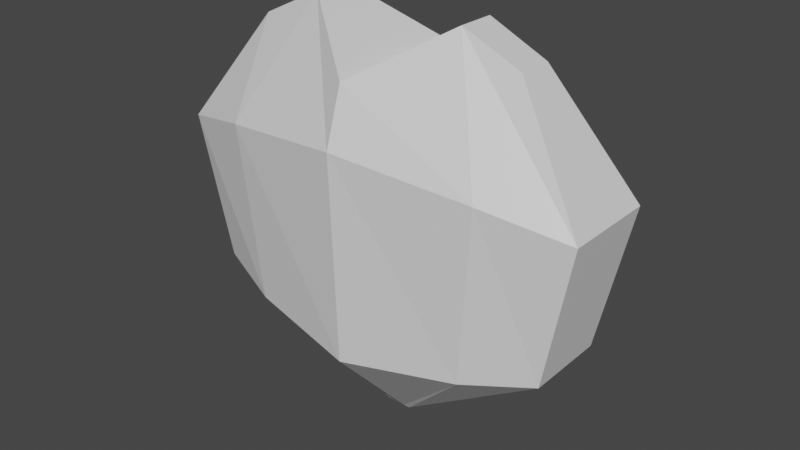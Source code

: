 # Source: heart.blend  (saved by Blender 2.82.7; exported with 4.5.12 LTS)
import bpy
from mathutils import Matrix  # noqa: F401  (used for matrix-valued properties, if any)

bpy.ops.wm.read_factory_settings(use_empty=True)
scene = bpy.context.scene
scene.name = 'Scene'

# ---- collections
col_collection = bpy.data.collections.new('Collection'); scene.collection.children.link(col_collection)

# ---- materials (node trees are filled in below, after node groups)
mat_material = bpy.data.materials.new('Material')
mat_material.alpha_threshold = 0.0
mat_material.use_transparent_shadow = False
mat_material.line_color = (0.0, 0.0, 0.0, 1.0)

# ---- material node trees
mat_material.use_nodes = True; mat_material.node_tree.nodes.clear()
_N = mat_material.node_tree.nodes; _L = mat_material.node_tree.links
n0 = _N.new('ShaderNodeOutputMaterial'); n0.name = 'Material Output'; n0.location = (300, 300)
n1 = _N.new('ShaderNodeBsdfPrincipled'); n1.name = 'Principled BSDF'; n1.location = (10, 300)
n1.distribution = 'GGX'
n1.subsurface_method = 'BURLEY'
n1.inputs[2].default_value = 0.4
n1.inputs[3].default_value = 1.45
n1.inputs[27].default_value = (0.0, 0.0, 0.0, 1.0)
n1.inputs[28].default_value = 1.0
_L.new(n1.outputs[0], n0.inputs[0])
n0.is_active_output = True

# ---- world
world_world = bpy.data.worlds.new('World'); scene.world = world_world
world_world.use_nodes = True; world_world.node_tree.nodes.clear()
_N = world_world.node_tree.nodes; _L = world_world.node_tree.links
n0 = _N.new('ShaderNodeOutputWorld'); n0.name = 'World Output'; n0.location = (300, 300)
n1 = _N.new('ShaderNodeBackground'); n1.name = 'Background'; n1.location = (10, 300)
n1.inputs[0].default_value = (0.05088, 0.05088, 0.05088, 1.0)
_L.new(n1.outputs[0], n0.inputs[0])
n0.is_active_output = True
world_world.color = (0.05088, 0.05088, 0.05088)
world_world.use_sun_shadow = False
world_world.sun_shadow_jitter_overblur = 0.0

# ---- meshes
me_cube = bpy.data.meshes.new('Cube')
me_cube.from_pydata([(0.5635, -0.5405, 0.7846), (0.01161, -0.4598, -0.8502), (0.5642, -0.6894, 0.7856), (0.01159, -0.5758, -0.8493), (-0.5875, -0.5366, 0.7698), (-0.1043, -0.4599, -0.848), (-0.5882, -0.6932, 0.7708), (-0.1042, -0.5757, -0.8471), (-0.01741, -0.4598, -0.8504), (-0.04643, -0.4598, -0.8501), (-0.07539, -0.4599, -0.8493), (0.322, -0.6941, 0.8955), (-0.01944, -0.9182, 0.6849), (-0.3278, -0.6952, 0.8988), (-0.07534, -0.5758, -0.8484), (-0.0464, -0.5758, -0.8492), (-0.01741, -0.5758, -0.8495), (-0.3274, -0.5345, 0.8976), (-0.01941, -0.3118, 0.682), (0.3216, -0.5357, 0.8943), (0.8871, -0.4155, 0.3113), (0.763, -0.4415, -0.2916), (-0.7751, -0.7927, -0.2943), (-0.9001, -0.8192, 0.3151), (0.8885, -0.8149, 0.3118), (0.7643, -0.7888, -0.292), (-0.8987, -0.4111, 0.3145), (-0.7738, -0.4376, -0.2939), (-0.5544, -0.3028, 0.3936), (-0.4844, -0.3373, -0.3532), (0.003905, -0.213, 0.4593), (0.003643, -0.2479, -0.406), (0.5503, -0.3098, 0.3885), (0.4801, -0.344, -0.3492), (0.5526, -0.9201, 0.3902), (0.4823, -0.8861, -0.3505), (0.004036, -1.018, 0.4629), (0.00378, -0.9834, -0.409), (-0.5568, -0.9272, 0.3954), (-0.4866, -0.8928, -0.3545)], [], [(17, 4, 6, 13), (38, 13, 6, 23), (23, 6, 4, 26), (8, 1, 3, 16), (20, 0, 2, 24), (32, 19, 0, 20), (26, 4, 17, 28), (28, 17, 18, 30), (30, 18, 19, 32), (5, 10, 14, 7), (10, 9, 15, 14), (9, 8, 16, 15), (24, 2, 11, 34), (34, 11, 12, 36), (36, 12, 13, 38), (0, 19, 11, 2), (19, 18, 12, 11), (18, 17, 13, 12), (15, 37, 39, 14), (37, 36, 38, 39), (16, 35, 37, 15), (35, 34, 36, 37), (3, 25, 35, 16), (25, 24, 34, 35), (9, 31, 33, 8), (31, 30, 32, 33), (10, 29, 31, 9), (29, 28, 30, 31), (5, 27, 29, 10), (27, 26, 28, 29), (8, 33, 21, 1), (33, 32, 20, 21), (1, 21, 25, 3), (21, 20, 24, 25), (7, 22, 27, 5), (22, 23, 26, 27), (14, 39, 22, 7), (39, 38, 23, 22)])
_uv = me_cube.uv_layers.new(name='UVMap')
_uv.uv.foreach_set('vector', [0.8125, 0.5, 0.875, 0.5, 0.875, 0.75, 0.8125, 0.75, 0.544, 0.9375, 0.625, 0.9375, 0.625, 1.0, 0.544, 1.0, 0.544, 0.0, 0.625, 0.0, 0.625, 0.25, 0.544, 0.25, 0.3125, 0.5, 0.375, 0.5, 0.375, 0.75, 0.3125, 0.75, 0.544, 0.5, 0.625, 0.5, 0.625, 0.75, 0.544, 0.75, 0.544, 0.4375, 0.625, 0.4375, 0.625, 0.5, 0.544, 0.5, 0.544, 0.25, 0.625, 0.25, 0.625, 0.3125, 0.544, 0.3125, 0.544, 0.3125, 0.625, 0.3125, 0.625, 0.375, 0.544, 0.375, 0.544, 0.375, 0.625, 0.375, 0.625, 0.4375, 0.544, 0.4375, 0.125, 0.5, 0.1875, 0.5, 0.1875, 0.75, 0.125, 0.75, 0.1875, 0.5, 0.25, 0.5, 0.25, 0.75, 0.1875, 0.75, 0.25, 0.5, 0.3125, 0.5, 0.3125, 0.75, 0.25, 0.75, 0.544, 0.75, 0.625, 0.75, 0.625, 0.8125, 0.544, 0.8125, 0.544, 0.8125, 0.625, 0.8125, 0.625, 0.875, 0.544, 0.875, 0.544, 0.875, 0.625, 0.875, 0.625, 0.9375, 0.544, 0.9375, 0.625, 0.5, 0.6875, 0.5, 0.6875, 0.75, 0.625, 0.75, 0.6875, 0.5, 0.75, 0.5, 0.75, 0.75, 0.6875, 0.75, 0.75, 0.5, 0.8125, 0.5, 0.8125, 0.75, 0.75, 0.75, 0.375, 0.875, 0.4607, 0.875, 0.4607, 0.9375, 0.375, 0.9375, 0.4607, 0.875, 0.544, 0.875, 0.544, 0.9375, 0.4607, 0.9375, 0.375, 0.8125, 0.4607, 0.8125, 0.4607, 0.875, 0.375, 0.875, 0.4607, 0.8125, 0.544, 0.8125, 0.544, 0.875, 0.4607, 0.875, 0.375, 0.75, 0.4607, 0.75, 0.4607, 0.8125, 0.375, 0.8125, 0.4607, 0.75, 0.544, 0.75, 0.544, 0.8125, 0.4607, 0.8125, 0.375, 0.375, 0.4607, 0.375, 0.4607, 0.4375, 0.375, 0.4375, 0.4607, 0.375, 0.544, 0.375, 0.544, 0.4375, 0.4607, 0.4375, 0.375, 0.3125, 0.4607, 0.3125, 0.4607, 0.375, 0.375, 0.375, 0.4607, 0.3125, 0.544, 0.3125, 0.544, 0.375, 0.4607, 0.375, 0.375, 0.25, 0.4607, 0.25, 0.4607, 0.3125, 0.375, 0.3125, 0.4607, 0.25, 0.544, 0.25, 0.544, 0.3125, 0.4607, 0.3125, 0.375, 0.4375, 0.4607, 0.4375, 0.4607, 0.5, 0.375, 0.5, 0.4607, 0.4375, 0.544, 0.4375, 0.544, 0.5, 0.4607, 0.5, 0.375, 0.5, 0.4607, 0.5, 0.4607, 0.75, 0.375, 0.75, 0.4607, 0.5, 0.544, 0.5, 0.544, 0.75, 0.4607, 0.75, 0.375, 0.0, 0.4607, 0.0, 0.4607, 0.25, 0.375, 0.25, 0.4607, 0.0, 0.544, 0.0, 0.544, 0.25, 0.4607, 0.25, 0.375, 0.9375, 0.4607, 0.9375, 0.4607, 1.0, 0.375, 1.0, 0.4607, 0.9375, 0.544, 0.9375, 0.544, 1.0, 0.4607, 1.0])
me_cube.materials.append(mat_material)
me_cube.use_remesh_preserve_volume = False
me_cube.use_remesh_preserve_attributes = False
me_cube.use_mirror_vertex_groups = False
me_cube.update()

# ---- objects
ob_cube = bpy.data.objects.new('Cube', me_cube)

# ---- transforms, parenting, visibility, modifiers, constraints
ob_cube.location = (0.0, 0.0, 0.0)
ob_cube.lock_rotations_4d = False
ob_cube.empty_display_type = 'ARROWS'
ob_cube.lineart.crease_threshold = 0.0

# ---- collection membership
col_collection.objects.link(ob_cube)

# ---- scene / render settings (as saved in the file)
scene.frame_start = 1; scene.frame_end = 250; scene.frame_set(1)
scene.render.engine = 'BLENDER_EEVEE_NEXT'
scene.cycles.use_denoising = False
scene.cycles.samples = 128
scene.cycles.sampling_pattern = 'TABULATED_SOBOL'
scene.cycles.use_adaptive_sampling = False
scene.cycles.use_light_tree = False
scene.view_settings.view_transform = 'Filmic'
bpy.context.view_layer.update()

# ---- added for rendering (the .blend has no active camera and no usable light): camera, sun
cam_auto = bpy.data.cameras.new('AutoCamera')
cam_auto.lens = 50.0
cam_auto.sensor_width = 36.0
cam_auto.clip_end = 1000.0
ob_auto_camera = bpy.data.objects.new('AutoCamera', cam_auto)
scene.collection.objects.link(ob_auto_camera)
ob_auto_camera.location = (2.42577, -3.53334, 1.96947)
ob_auto_camera.rotation_euler = (1.09748, -7.21219e-08, 0.694738)
scene.camera = ob_auto_camera
light_auto_sun = bpy.data.lights.new('AutoSun', 'SUN')
light_auto_sun.energy = 3.0
light_auto_sun.angle = 0.0523599
ob_auto_sun = bpy.data.objects.new('AutoSun', light_auto_sun)
scene.collection.objects.link(ob_auto_sun)
ob_auto_sun.rotation_euler = (0.872665, 0.174533, 0.523599)
bpy.context.view_layer.update()

